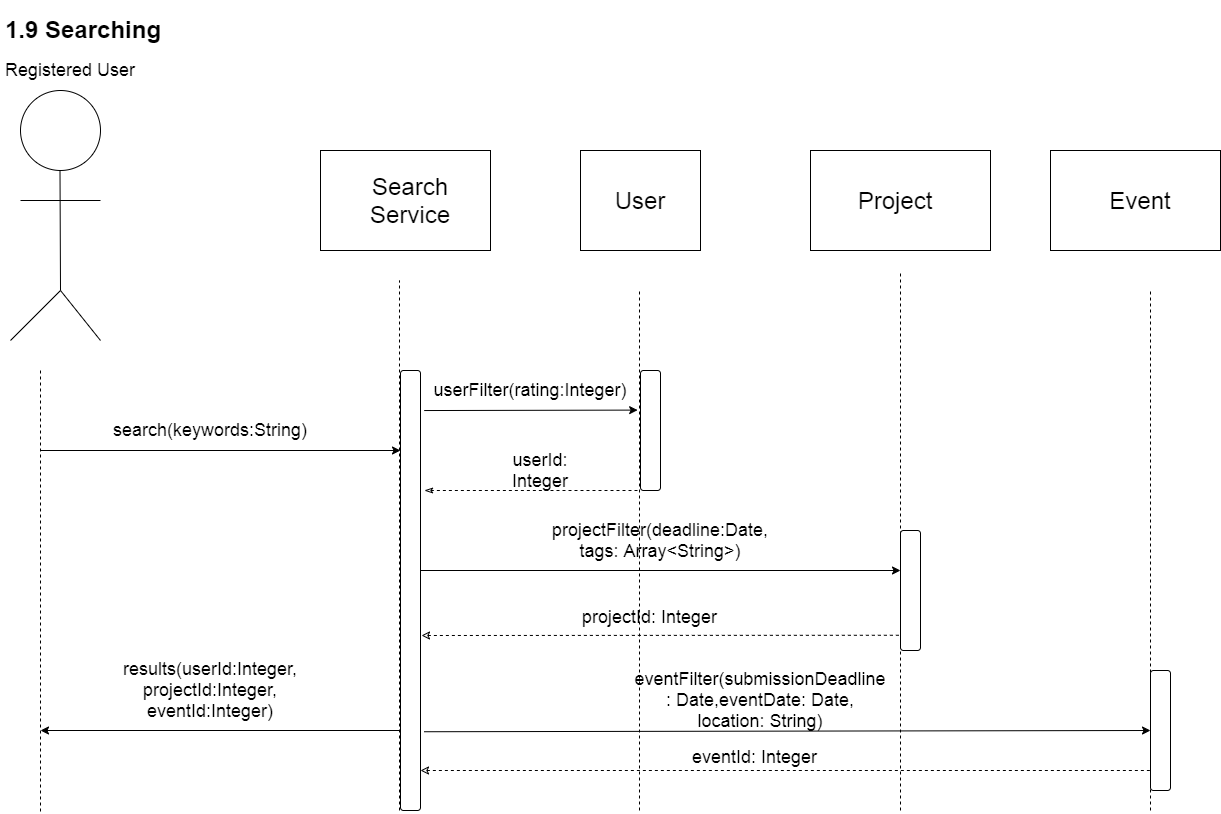

The diagram above was exported from draw.io. Its source (the exported page's mxGraphModel, read from the mxfile embedded in the PNG):
<mxGraphModel dx="1021" dy="509" grid="1" gridSize="10" guides="1" tooltips="1" connect="1" arrows="1" fold="1" page="1" pageScale="1" pageWidth="850" pageHeight="1100" math="0" shadow="0">
  <root>
    <mxCell id="0" />
    <mxCell id="1" parent="0" />
    <mxCell id="7Aa_DkhChVgZODF4_fNs-95" value="" style="verticalLabelPosition=bottom;verticalAlign=top;html=1;shape=mxgraph.basic.rect;fillColor2=none;strokeWidth=1;size=20;indent=5;" vertex="1" parent="1">
      <mxGeometry x="1090" y="180" width="170" height="100" as="geometry" />
    </mxCell>
    <mxCell id="7Aa_DkhChVgZODF4_fNs-98" value="" style="verticalLabelPosition=bottom;verticalAlign=top;html=1;shape=mxgraph.basic.rect;fillColor2=none;strokeWidth=1;size=20;indent=5;" vertex="1" parent="1">
      <mxGeometry x="850" y="180" width="180" height="100" as="geometry" />
    </mxCell>
    <mxCell id="7Aa_DkhChVgZODF4_fNs-96" value="" style="verticalLabelPosition=bottom;verticalAlign=top;html=1;shape=mxgraph.basic.rect;fillColor2=none;strokeWidth=1;size=20;indent=5;" vertex="1" parent="1">
      <mxGeometry x="620" y="180" width="120" height="100" as="geometry" />
    </mxCell>
    <mxCell id="7Aa_DkhChVgZODF4_fNs-94" value="" style="verticalLabelPosition=bottom;verticalAlign=top;html=1;shape=mxgraph.basic.rect;fillColor2=none;strokeWidth=1;size=20;indent=5;" vertex="1" parent="1">
      <mxGeometry x="360" y="180" width="170" height="100" as="geometry" />
    </mxCell>
    <mxCell id="7Aa_DkhChVgZODF4_fNs-1" value="&lt;h1&gt;1.9 Searching&lt;/h1&gt;&lt;p&gt;&lt;font style=&quot;font-size: 18px&quot;&gt;Registered User&lt;/font&gt;&lt;/p&gt;" style="text;html=1;strokeColor=none;fillColor=none;spacing=5;spacingTop=-20;whiteSpace=wrap;overflow=hidden;rounded=0;" vertex="1" parent="1">
      <mxGeometry x="40" y="40" width="170" height="120" as="geometry" />
    </mxCell>
    <mxCell id="7Aa_DkhChVgZODF4_fNs-2" value="" style="ellipse;whiteSpace=wrap;html=1;" vertex="1" parent="1">
      <mxGeometry x="60" y="120" width="80" height="80" as="geometry" />
    </mxCell>
    <mxCell id="7Aa_DkhChVgZODF4_fNs-3" value="" style="endArrow=none;html=1;" edge="1" parent="1">
      <mxGeometry width="50" height="50" relative="1" as="geometry">
        <mxPoint x="60" y="230" as="sourcePoint" />
        <mxPoint x="140" y="230" as="targetPoint" />
      </mxGeometry>
    </mxCell>
    <mxCell id="7Aa_DkhChVgZODF4_fNs-4" value="" style="endArrow=none;html=1;" edge="1" parent="1">
      <mxGeometry width="50" height="50" relative="1" as="geometry">
        <mxPoint x="100" y="320" as="sourcePoint" />
        <mxPoint x="99.5" y="200" as="targetPoint" />
      </mxGeometry>
    </mxCell>
    <mxCell id="7Aa_DkhChVgZODF4_fNs-5" value="" style="endArrow=none;html=1;" edge="1" parent="1">
      <mxGeometry width="50" height="50" relative="1" as="geometry">
        <mxPoint x="140" y="370" as="sourcePoint" />
        <mxPoint x="100" y="320" as="targetPoint" />
      </mxGeometry>
    </mxCell>
    <mxCell id="7Aa_DkhChVgZODF4_fNs-6" value="" style="endArrow=none;html=1;" edge="1" parent="1">
      <mxGeometry width="50" height="50" relative="1" as="geometry">
        <mxPoint x="50" y="370" as="sourcePoint" />
        <mxPoint x="100" y="320" as="targetPoint" />
      </mxGeometry>
    </mxCell>
    <mxCell id="7Aa_DkhChVgZODF4_fNs-7" value="" style="endArrow=none;dashed=1;html=1;" edge="1" parent="1">
      <mxGeometry width="50" height="50" relative="1" as="geometry">
        <mxPoint x="80" y="400" as="sourcePoint" />
        <mxPoint x="80" y="841.4285714285714" as="targetPoint" />
      </mxGeometry>
    </mxCell>
    <mxCell id="7Aa_DkhChVgZODF4_fNs-9" value="&lt;font style=&quot;font-size: 24px&quot;&gt;Search Service&lt;/font&gt;" style="text;html=1;strokeColor=none;fillColor=none;align=center;verticalAlign=middle;whiteSpace=wrap;rounded=0;" vertex="1" parent="1">
      <mxGeometry x="430" y="220" width="40" height="20" as="geometry" />
    </mxCell>
    <mxCell id="7Aa_DkhChVgZODF4_fNs-10" value="&lt;font style=&quot;font-size: 24px&quot;&gt;User&lt;/font&gt;" style="text;html=1;strokeColor=none;fillColor=none;align=center;verticalAlign=middle;whiteSpace=wrap;rounded=0;" vertex="1" parent="1">
      <mxGeometry x="660" y="220" width="40" height="20" as="geometry" />
    </mxCell>
    <mxCell id="7Aa_DkhChVgZODF4_fNs-11" value="&lt;font style=&quot;font-size: 24px&quot;&gt;Project&lt;/font&gt;" style="text;html=1;strokeColor=none;fillColor=none;align=center;verticalAlign=middle;whiteSpace=wrap;rounded=0;" vertex="1" parent="1">
      <mxGeometry x="915" y="220" width="40" height="20" as="geometry" />
    </mxCell>
    <mxCell id="7Aa_DkhChVgZODF4_fNs-12" value="&lt;font style=&quot;font-size: 24px&quot;&gt;Event&lt;/font&gt;" style="text;html=1;strokeColor=none;fillColor=none;align=center;verticalAlign=middle;whiteSpace=wrap;rounded=0;" vertex="1" parent="1">
      <mxGeometry x="1160" y="220" width="40" height="20" as="geometry" />
    </mxCell>
    <mxCell id="7Aa_DkhChVgZODF4_fNs-22" value="" style="endArrow=none;dashed=1;html=1;" edge="1" parent="1">
      <mxGeometry width="50" height="50" relative="1" as="geometry">
        <mxPoint x="439" y="840" as="sourcePoint" />
        <mxPoint x="439" y="310" as="targetPoint" />
      </mxGeometry>
    </mxCell>
    <mxCell id="7Aa_DkhChVgZODF4_fNs-23" value="" style="endArrow=none;dashed=1;html=1;" edge="1" parent="1">
      <mxGeometry width="50" height="50" relative="1" as="geometry">
        <mxPoint x="679" y="840" as="sourcePoint" />
        <mxPoint x="679" y="320" as="targetPoint" />
      </mxGeometry>
    </mxCell>
    <mxCell id="7Aa_DkhChVgZODF4_fNs-24" value="" style="endArrow=none;dashed=1;html=1;" edge="1" parent="1">
      <mxGeometry width="50" height="50" relative="1" as="geometry">
        <mxPoint x="940" y="840" as="sourcePoint" />
        <mxPoint x="939.9999999999998" y="300" as="targetPoint" />
      </mxGeometry>
    </mxCell>
    <mxCell id="7Aa_DkhChVgZODF4_fNs-25" value="" style="endArrow=none;dashed=1;html=1;" edge="1" parent="1">
      <mxGeometry width="50" height="50" relative="1" as="geometry">
        <mxPoint x="1190" y="840" as="sourcePoint" />
        <mxPoint x="1190" y="320" as="targetPoint" />
      </mxGeometry>
    </mxCell>
    <mxCell id="7Aa_DkhChVgZODF4_fNs-26" value="" style="endArrow=classic;html=1;" edge="1" parent="1">
      <mxGeometry width="50" height="50" relative="1" as="geometry">
        <mxPoint x="80" y="480" as="sourcePoint" />
        <mxPoint x="440" y="480" as="targetPoint" />
      </mxGeometry>
    </mxCell>
    <mxCell id="7Aa_DkhChVgZODF4_fNs-28" value="&lt;font style=&quot;font-size: 18px&quot;&gt;search(keywords:String)&lt;/font&gt;" style="text;html=1;strokeColor=none;fillColor=none;align=center;verticalAlign=middle;whiteSpace=wrap;rounded=0;" vertex="1" parent="1">
      <mxGeometry x="230" y="450" width="40" height="20" as="geometry" />
    </mxCell>
    <mxCell id="7Aa_DkhChVgZODF4_fNs-30" value="" style="rounded=1;whiteSpace=wrap;html=1;" vertex="1" parent="1">
      <mxGeometry x="440" y="400" width="20" height="440" as="geometry" />
    </mxCell>
    <mxCell id="7Aa_DkhChVgZODF4_fNs-32" value="" style="rounded=1;whiteSpace=wrap;html=1;" vertex="1" parent="1">
      <mxGeometry x="680" y="400" width="20" height="120" as="geometry" />
    </mxCell>
    <mxCell id="7Aa_DkhChVgZODF4_fNs-33" value="" style="rounded=1;whiteSpace=wrap;html=1;" vertex="1" parent="1">
      <mxGeometry x="940" y="560" width="20" height="120" as="geometry" />
    </mxCell>
    <mxCell id="7Aa_DkhChVgZODF4_fNs-34" value="" style="rounded=1;whiteSpace=wrap;html=1;" vertex="1" parent="1">
      <mxGeometry x="1190" y="700" width="20" height="120" as="geometry" />
    </mxCell>
    <mxCell id="7Aa_DkhChVgZODF4_fNs-37" value="" style="endArrow=classic;html=1;entryX=-0.143;entryY=0.33;entryDx=0;entryDy=0;entryPerimeter=0;exitX=1.185;exitY=0.091;exitDx=0;exitDy=0;exitPerimeter=0;" edge="1" parent="1" source="7Aa_DkhChVgZODF4_fNs-30" target="7Aa_DkhChVgZODF4_fNs-32">
      <mxGeometry width="50" height="50" relative="1" as="geometry">
        <mxPoint x="460" y="520" as="sourcePoint" />
        <mxPoint x="510" y="470" as="targetPoint" />
      </mxGeometry>
    </mxCell>
    <mxCell id="7Aa_DkhChVgZODF4_fNs-38" value="" style="endArrow=classic;html=1;" edge="1" parent="1">
      <mxGeometry width="50" height="50" relative="1" as="geometry">
        <mxPoint x="940" y="620.03" as="sourcePoint" />
        <mxPoint x="940" y="620.03" as="targetPoint" />
      </mxGeometry>
    </mxCell>
    <mxCell id="7Aa_DkhChVgZODF4_fNs-40" value="" style="endArrow=classic;html=1;entryX=0;entryY=0.5;entryDx=0;entryDy=0;exitX=1.185;exitY=0.821;exitDx=0;exitDy=0;exitPerimeter=0;" edge="1" parent="1" source="7Aa_DkhChVgZODF4_fNs-30" target="7Aa_DkhChVgZODF4_fNs-34">
      <mxGeometry width="50" height="50" relative="1" as="geometry">
        <mxPoint x="460" y="720" as="sourcePoint" />
        <mxPoint x="1195" y="720" as="targetPoint" />
        <Array as="points" />
      </mxGeometry>
    </mxCell>
    <mxCell id="7Aa_DkhChVgZODF4_fNs-46" value="" style="endArrow=classic;html=1;entryX=1;entryY=0.95;entryDx=0;entryDy=0;entryPerimeter=0;" edge="1" parent="1">
      <mxGeometry width="50" height="50" relative="1" as="geometry">
        <mxPoint x="440" y="760" as="sourcePoint" />
        <mxPoint x="80" y="760" as="targetPoint" />
      </mxGeometry>
    </mxCell>
    <mxCell id="7Aa_DkhChVgZODF4_fNs-47" value="&lt;font style=&quot;font-size: 18px&quot;&gt;results(userId:Integer, projectId:Integer, eventId:Integer)&lt;/font&gt;" style="text;html=1;strokeColor=none;fillColor=none;align=center;verticalAlign=middle;whiteSpace=wrap;rounded=0;" vertex="1" parent="1">
      <mxGeometry x="165" y="710" width="170" height="20" as="geometry" />
    </mxCell>
    <mxCell id="7Aa_DkhChVgZODF4_fNs-48" value="&lt;font style=&quot;font-size: 18px&quot;&gt;userFilter(rating:Integer)&lt;/font&gt;" style="text;html=1;strokeColor=none;fillColor=none;align=center;verticalAlign=middle;whiteSpace=wrap;rounded=0;" vertex="1" parent="1">
      <mxGeometry x="520" y="410" width="100" height="20" as="geometry" />
    </mxCell>
    <mxCell id="7Aa_DkhChVgZODF4_fNs-52" value="&lt;font style=&quot;font-size: 18px&quot;&gt;eventFilter(submissionDeadline : Date,eventDate: Date, location: String)&lt;/font&gt;" style="text;html=1;strokeColor=none;fillColor=none;align=center;verticalAlign=middle;whiteSpace=wrap;rounded=0;" vertex="1" parent="1">
      <mxGeometry x="750" y="720" width="100" height="20" as="geometry" />
    </mxCell>
    <mxCell id="7Aa_DkhChVgZODF4_fNs-54" value="" style="endArrow=none;dashed=1;html=1;entryX=0;entryY=1;entryDx=0;entryDy=0;" edge="1" parent="1" target="7Aa_DkhChVgZODF4_fNs-32">
      <mxGeometry width="50" height="50" relative="1" as="geometry">
        <mxPoint x="590" y="520" as="sourcePoint" />
        <mxPoint x="680" y="480" as="targetPoint" />
      </mxGeometry>
    </mxCell>
    <mxCell id="7Aa_DkhChVgZODF4_fNs-55" value="" style="endArrow=none;dashed=1;html=1;startArrow=classic;startFill=0;entryX=-0.05;entryY=0.873;entryDx=0;entryDy=0;entryPerimeter=0;" edge="1" parent="1" target="7Aa_DkhChVgZODF4_fNs-33">
      <mxGeometry width="50" height="50" relative="1" as="geometry">
        <mxPoint x="461" y="665" as="sourcePoint" />
        <mxPoint x="930" y="680" as="targetPoint" />
      </mxGeometry>
    </mxCell>
    <mxCell id="7Aa_DkhChVgZODF4_fNs-56" value="" style="endArrow=none;dashed=1;html=1;startArrow=classic;startFill=0;" edge="1" parent="1">
      <mxGeometry width="50" height="50" relative="1" as="geometry">
        <mxPoint x="460" y="800" as="sourcePoint" />
        <mxPoint x="1190" y="800" as="targetPoint" />
      </mxGeometry>
    </mxCell>
    <mxCell id="7Aa_DkhChVgZODF4_fNs-65" value="" style="endArrow=classic;html=1;" edge="1" parent="1">
      <mxGeometry width="50" height="50" relative="1" as="geometry">
        <mxPoint x="460" y="600" as="sourcePoint" />
        <mxPoint x="940" y="600" as="targetPoint" />
      </mxGeometry>
    </mxCell>
    <mxCell id="7Aa_DkhChVgZODF4_fNs-67" value="&lt;span style=&quot;font-size: 18px&quot;&gt;projectFilter(deadline:Date, tags: Array&amp;lt;String&amp;gt;)&lt;/span&gt;" style="text;html=1;strokeColor=none;fillColor=none;align=center;verticalAlign=middle;whiteSpace=wrap;rounded=0;" vertex="1" parent="1">
      <mxGeometry x="680" y="560" width="40" height="20" as="geometry" />
    </mxCell>
    <mxCell id="7Aa_DkhChVgZODF4_fNs-62" value="&lt;font style=&quot;font-size: 18px&quot;&gt;userId: Integer&lt;/font&gt;" style="text;html=1;strokeColor=none;fillColor=none;align=center;verticalAlign=middle;whiteSpace=wrap;rounded=0;" vertex="1" parent="1">
      <mxGeometry x="560" y="490" width="40" height="20" as="geometry" />
    </mxCell>
    <mxCell id="7Aa_DkhChVgZODF4_fNs-78" value="" style="endArrow=none;dashed=1;html=1;startArrow=classicThin;startFill=0;" edge="1" parent="1">
      <mxGeometry width="50" height="50" relative="1" as="geometry">
        <mxPoint x="464" y="520" as="sourcePoint" />
        <mxPoint x="590" y="520" as="targetPoint" />
      </mxGeometry>
    </mxCell>
    <mxCell id="7Aa_DkhChVgZODF4_fNs-79" value="&lt;font style=&quot;font-size: 18px&quot;&gt;projectId: Integer&lt;/font&gt;" style="text;html=1;" vertex="1" parent="1">
      <mxGeometry x="620" y="630" width="100" height="30" as="geometry" />
    </mxCell>
    <mxCell id="7Aa_DkhChVgZODF4_fNs-80" value="&lt;font style=&quot;font-size: 18px&quot;&gt;eventId: Integer&lt;/font&gt;" style="text;html=1;" vertex="1" parent="1">
      <mxGeometry x="730" y="770" width="100" height="30" as="geometry" />
    </mxCell>
  </root>
</mxGraphModel>